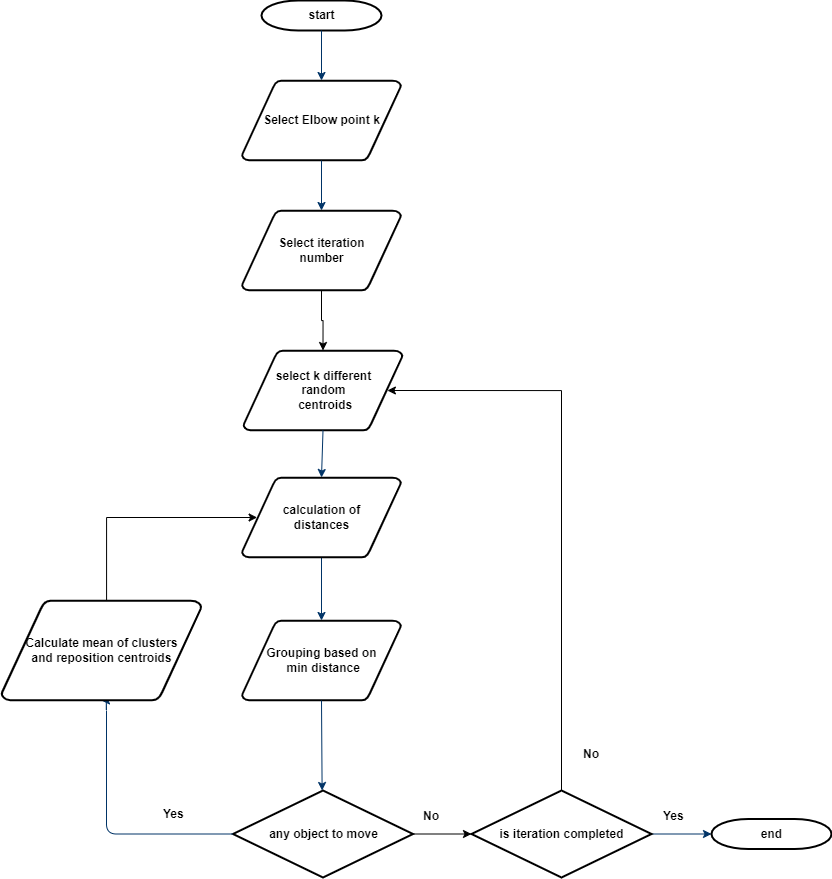

The diagram above was exported from draw.io. Its source (the exported page's mxGraphModel, read from the mxfile embedded in the PNG):
<mxGraphModel dx="2784" dy="883" grid="1" gridSize="10" guides="1" tooltips="1" connect="1" arrows="1" fold="1" page="1" pageScale="1" pageWidth="1169" pageHeight="827" background="none" math="0" shadow="0">
  <root>
    <mxCell id="0" />
    <mxCell id="1" parent="0" />
    <mxCell id="2" value="&lt;b&gt;start&lt;/b&gt;" style="shape=mxgraph.flowchart.terminator;strokeWidth=2;gradientColor=none;gradientDirection=north;fontStyle=0;html=1;" parent="1" vertex="1">
      <mxGeometry x="260" y="30" width="120" height="30" as="geometry" />
    </mxCell>
    <mxCell id="EocXfWQGhJS60fuCRp9z-65" value="" style="edgeStyle=orthogonalEdgeStyle;rounded=0;orthogonalLoop=1;jettySize=auto;html=1;exitX=0.5;exitY=1;exitDx=0;exitDy=0;exitPerimeter=0;entryX=0.5;entryY=0;entryDx=0;entryDy=0;entryPerimeter=0;" edge="1" parent="1" source="EocXfWQGhJS60fuCRp9z-66" target="5">
      <mxGeometry relative="1" as="geometry">
        <mxPoint x="470" y="400" as="sourcePoint" />
        <mxPoint x="610" y="470" as="targetPoint" />
      </mxGeometry>
    </mxCell>
    <mxCell id="3" value="&lt;b&gt;Select Elbow point k&lt;/b&gt;" style="shape=mxgraph.flowchart.data;strokeWidth=2;gradientColor=none;gradientDirection=north;fontStyle=0;html=1;" parent="1" vertex="1">
      <mxGeometry x="240.5" y="110" width="159" height="80" as="geometry" />
    </mxCell>
    <mxCell id="5" value="&lt;b&gt;select k different &lt;br&gt;random&lt;br&gt;&amp;nbsp;centroids&lt;/b&gt;" style="shape=mxgraph.flowchart.data;strokeWidth=2;gradientColor=none;gradientDirection=north;fontStyle=0;html=1;" parent="1" vertex="1">
      <mxGeometry x="242" y="380" width="159" height="80" as="geometry" />
    </mxCell>
    <mxCell id="4" value="&lt;b&gt;Grouping based on&lt;br&gt;&amp;nbsp;min distance&lt;/b&gt;" style="shape=mxgraph.flowchart.data;strokeWidth=2;gradientColor=none;gradientDirection=north;fontStyle=0;html=1;" parent="1" vertex="1">
      <mxGeometry x="240.5" y="650" width="159" height="80" as="geometry" />
    </mxCell>
    <mxCell id="6" value="&lt;b&gt;any object to move&lt;/b&gt;" style="shape=mxgraph.flowchart.decision;strokeWidth=2;gradientColor=none;gradientDirection=north;fontStyle=0;html=1;" parent="1" vertex="1">
      <mxGeometry x="231.5" y="820" width="180" height="87" as="geometry" />
    </mxCell>
    <mxCell id="7" style="fontStyle=1;strokeColor=#003366;strokeWidth=1;html=1;" parent="1" source="2" target="3" edge="1">
      <mxGeometry relative="1" as="geometry" />
    </mxCell>
    <mxCell id="8" style="fontStyle=1;strokeColor=#003366;strokeWidth=1;html=1;entryX=0.5;entryY=0;entryDx=0;entryDy=0;entryPerimeter=0;" parent="1" source="3" target="EocXfWQGhJS60fuCRp9z-66" edge="1">
      <mxGeometry relative="1" as="geometry">
        <mxPoint x="320" y="250" as="targetPoint" />
      </mxGeometry>
    </mxCell>
    <mxCell id="9" style="fontStyle=1;strokeColor=#003366;strokeWidth=1;html=1;entryX=0.5;entryY=0;entryDx=0;entryDy=0;entryPerimeter=0;" parent="1" source="EocXfWQGhJS60fuCRp9z-55" target="4" edge="1">
      <mxGeometry relative="1" as="geometry">
        <mxPoint x="320" y="600" as="targetPoint" />
      </mxGeometry>
    </mxCell>
    <mxCell id="10" value="" style="edgeStyle=elbowEdgeStyle;elbow=horizontal;exitX=1;exitY=0.5;exitPerimeter=0;fontStyle=1;strokeColor=#003366;strokeWidth=1;html=1;exitDx=0;exitDy=0;entryX=0;entryY=0.5;entryDx=0;entryDy=0;entryPerimeter=0;" parent="1" source="EocXfWQGhJS60fuCRp9z-67" target="40" edge="1">
      <mxGeometry x="381" y="28.5" width="100" height="100" as="geometry">
        <mxPoint x="750" y="507" as="sourcePoint" />
        <mxPoint x="540" y="864" as="targetPoint" />
        <Array as="points">
          <mxPoint x="640" y="864" />
        </Array>
      </mxGeometry>
    </mxCell>
    <mxCell id="11" value="&lt;b&gt;Yes&lt;/b&gt;" style="text;fontStyle=0;html=1;strokeColor=none;gradientColor=none;fillColor=none;strokeWidth=2;" parent="1" vertex="1">
      <mxGeometry x="160" y="830" width="40" height="30" as="geometry" />
    </mxCell>
    <mxCell id="12" value="" style="edgeStyle=elbowEdgeStyle;elbow=horizontal;fontColor=#001933;fontStyle=1;strokeColor=#003366;strokeWidth=1;html=1;exitX=0;exitY=0.5;exitDx=0;exitDy=0;exitPerimeter=0;entryX=0.5;entryY=1;entryDx=0;entryDy=0;entryPerimeter=0;" parent="1" source="6" target="EocXfWQGhJS60fuCRp9z-63" edge="1">
      <mxGeometry width="100" height="100" as="geometry">
        <mxPoint x="70.00333333333325" y="900" as="sourcePoint" />
        <mxPoint x="100" y="750" as="targetPoint" />
        <Array as="points">
          <mxPoint x="105" y="810" />
        </Array>
      </mxGeometry>
    </mxCell>
    <mxCell id="17" value="" style="edgeStyle=elbowEdgeStyle;elbow=horizontal;fontStyle=1;strokeColor=#003366;strokeWidth=1;html=1;entryX=0.5;entryY=0;entryDx=0;entryDy=0;entryPerimeter=0;exitX=0.5;exitY=1;exitDx=0;exitDy=0;exitPerimeter=0;" parent="1" source="4" target="6" edge="1">
      <mxGeometry width="100" height="100" as="geometry">
        <mxPoint x="9.5" y="440" as="sourcePoint" />
        <mxPoint x="360" y="790" as="targetPoint" />
        <Array as="points" />
      </mxGeometry>
    </mxCell>
    <mxCell id="40" value="&lt;b&gt;end&lt;/b&gt;" style="shape=mxgraph.flowchart.terminator;strokeWidth=2;gradientColor=none;gradientDirection=north;fontStyle=0;html=1;" parent="1" vertex="1">
      <mxGeometry x="710" y="848.5" width="120" height="30" as="geometry" />
    </mxCell>
    <mxCell id="EocXfWQGhJS60fuCRp9z-56" value="" style="entryX=0.5;entryY=0;entryPerimeter=0;fontStyle=1;strokeColor=#003366;strokeWidth=1;html=1;exitX=0.5;exitY=1;exitDx=0;exitDy=0;exitPerimeter=0;" edge="1" parent="1" source="5" target="EocXfWQGhJS60fuCRp9z-55">
      <mxGeometry relative="1" as="geometry">
        <mxPoint x="190" y="500" as="sourcePoint" />
        <mxPoint x="316" y="460" as="targetPoint" />
      </mxGeometry>
    </mxCell>
    <mxCell id="EocXfWQGhJS60fuCRp9z-55" value="&lt;b&gt;calculation of&lt;br style=&quot;border-color: var(--border-color);&quot;&gt;distances&lt;/b&gt;" style="shape=mxgraph.flowchart.data;strokeWidth=2;gradientColor=none;gradientDirection=north;fontStyle=0;html=1;" vertex="1" parent="1">
      <mxGeometry x="240.5" y="507" width="159" height="80" as="geometry" />
    </mxCell>
    <mxCell id="EocXfWQGhJS60fuCRp9z-58" value="&lt;b&gt;No&lt;/b&gt;" style="text;fontStyle=0;html=1;strokeColor=none;gradientColor=none;fillColor=none;strokeWidth=2;" vertex="1" parent="1">
      <mxGeometry x="420" y="832" width="40" height="26" as="geometry" />
    </mxCell>
    <mxCell id="EocXfWQGhJS60fuCRp9z-64" style="edgeStyle=orthogonalEdgeStyle;rounded=0;orthogonalLoop=1;jettySize=auto;html=1;exitX=0.5;exitY=0;exitDx=0;exitDy=0;exitPerimeter=0;entryX=0.095;entryY=0.5;entryDx=0;entryDy=0;entryPerimeter=0;" edge="1" parent="1" source="EocXfWQGhJS60fuCRp9z-63" target="EocXfWQGhJS60fuCRp9z-55">
      <mxGeometry relative="1" as="geometry">
        <mxPoint x="240" y="550" as="targetPoint" />
        <Array as="points">
          <mxPoint x="105" y="547" />
        </Array>
      </mxGeometry>
    </mxCell>
    <mxCell id="EocXfWQGhJS60fuCRp9z-63" value="&lt;b&gt;Calculate mean of clusters &lt;br&gt;and reposition centroids&lt;/b&gt;" style="shape=mxgraph.flowchart.data;strokeWidth=2;gradientColor=none;gradientDirection=north;fontStyle=0;html=1;" vertex="1" parent="1">
      <mxGeometry y="630" width="200" height="100" as="geometry" />
    </mxCell>
    <mxCell id="EocXfWQGhJS60fuCRp9z-66" value="&lt;b&gt;Select iteration&lt;br&gt;number&lt;/b&gt;" style="shape=mxgraph.flowchart.data;strokeWidth=2;gradientColor=none;gradientDirection=north;fontStyle=0;html=1;" vertex="1" parent="1">
      <mxGeometry x="240.5" y="240" width="159" height="80" as="geometry" />
    </mxCell>
    <mxCell id="EocXfWQGhJS60fuCRp9z-72" style="edgeStyle=orthogonalEdgeStyle;rounded=0;orthogonalLoop=1;jettySize=auto;html=1;entryX=0.905;entryY=0.5;entryDx=0;entryDy=0;entryPerimeter=0;exitX=0.5;exitY=0;exitDx=0;exitDy=0;exitPerimeter=0;" edge="1" parent="1" source="EocXfWQGhJS60fuCRp9z-67" target="5">
      <mxGeometry relative="1" as="geometry">
        <mxPoint x="560" y="640" as="targetPoint" />
        <Array as="points">
          <mxPoint x="560" y="420" />
        </Array>
      </mxGeometry>
    </mxCell>
    <mxCell id="EocXfWQGhJS60fuCRp9z-67" value="&lt;b&gt;is iteration completed&lt;/b&gt;" style="shape=mxgraph.flowchart.decision;strokeWidth=2;gradientColor=none;gradientDirection=north;fontStyle=0;html=1;" vertex="1" parent="1">
      <mxGeometry x="470" y="820" width="180" height="87" as="geometry" />
    </mxCell>
    <mxCell id="EocXfWQGhJS60fuCRp9z-68" style="edgeStyle=orthogonalEdgeStyle;rounded=0;orthogonalLoop=1;jettySize=auto;html=1;exitX=1;exitY=0.5;exitDx=0;exitDy=0;exitPerimeter=0;entryX=0;entryY=0.5;entryDx=0;entryDy=0;entryPerimeter=0;" edge="1" parent="1" source="6" target="EocXfWQGhJS60fuCRp9z-67">
      <mxGeometry relative="1" as="geometry" />
    </mxCell>
    <mxCell id="EocXfWQGhJS60fuCRp9z-70" value="&lt;b&gt;No&lt;/b&gt;" style="text;fontStyle=0;html=1;strokeColor=none;gradientColor=none;fillColor=none;strokeWidth=2;" vertex="1" parent="1">
      <mxGeometry x="580" y="770" width="40" height="26" as="geometry" />
    </mxCell>
    <mxCell id="EocXfWQGhJS60fuCRp9z-71" value="&lt;b&gt;Yes&lt;/b&gt;" style="text;fontStyle=0;html=1;strokeColor=none;gradientColor=none;fillColor=none;strokeWidth=2;" vertex="1" parent="1">
      <mxGeometry x="660" y="832" width="40" height="30" as="geometry" />
    </mxCell>
  </root>
</mxGraphModel>